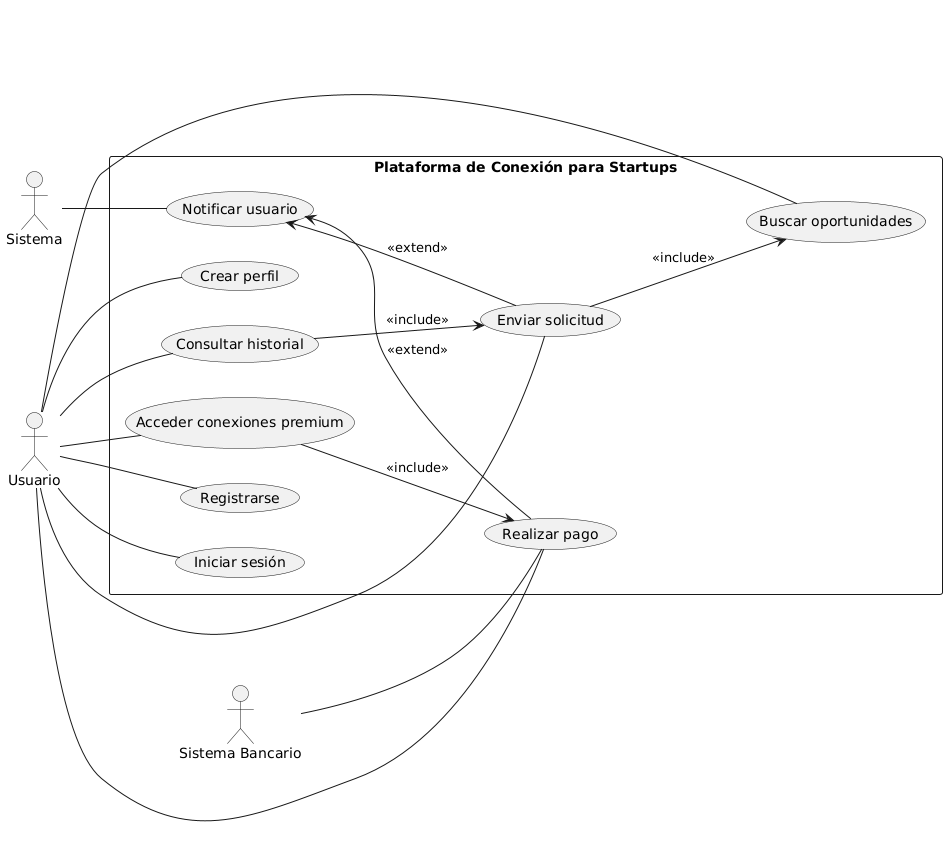

The diagram above was rendered by PlantUML. Its source (embedded in the PNG):
@startuml
left to right direction

actor "Usuario" as U
actor "Sistema" as SYS
actor "Sistema Bancario" as SB

rectangle "Plataforma de Conexión para Startups" as PCS {
  (Registrarse) as UC1
  (Iniciar sesión) as UC2
  (Crear perfil) as UC3
  (Buscar oportunidades) as UC4
  (Enviar solicitud) as UC5
  (Consultar historial) as UC6
  (Realizar pago) as UC7
  (Acceder conexiones premium) as UC8
  (Notificar usuario) as UC9

  UC5 --> UC4 : <<include>>
  UC8 --> UC7 : <<include>>
  UC6 --> UC5 : <<include>>

  UC9 <-- UC7 : <<extend>>
  UC9 <-- UC5 : <<extend>>
}

U -- UC1
U -- UC2
U -- UC3
U -- UC4
U -- UC5
U -- UC6
U -- UC7
U -- UC8

SYS -- UC9
SB -- UC7
@enduml